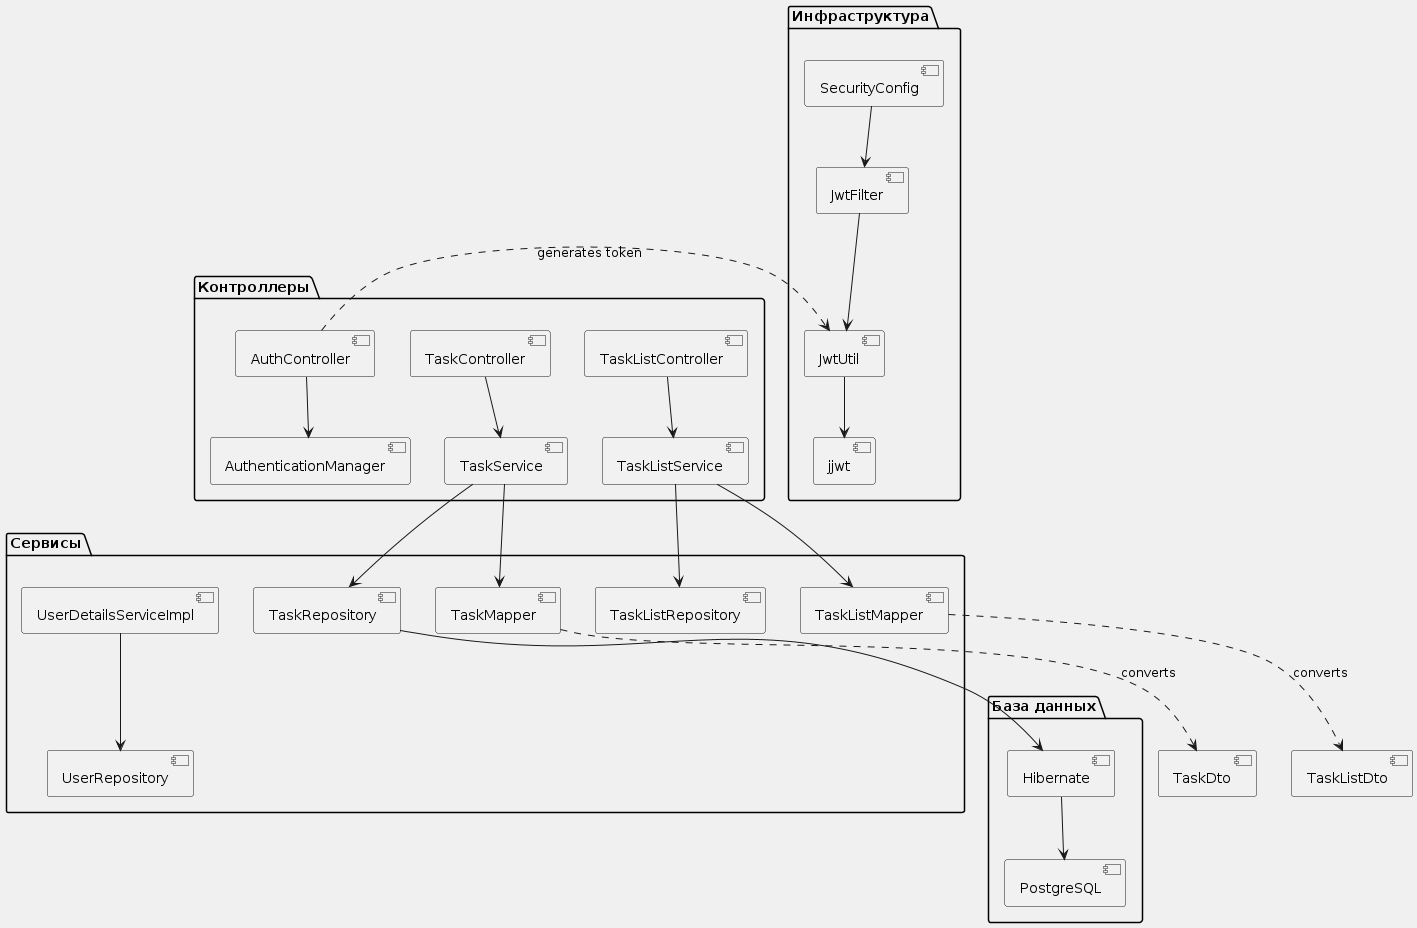

The diagram above was rendered by PlantUML. Its source (embedded in the PNG):
@startuml
skinparam backgroundColor #F0F0F0

package "Контроллеры" {
    [AuthController] --> [AuthenticationManager]
    [TaskController] --> [TaskService]
    [TaskListController] --> [TaskListService]
}

package "Сервисы" {
    [TaskService] --> [TaskRepository]
    [TaskService] --> [TaskMapper]
    [TaskListService] --> [TaskListRepository]
    [TaskListService] --> [TaskListMapper]
    [UserDetailsServiceImpl] --> [UserRepository]
}

package "Инфраструктура" {
    [JwtFilter] --> [JwtUtil]
    [JwtUtil] --> [jjwt]
    [SecurityConfig] --> [JwtFilter]
}

package "База данных" {
    [TaskRepository] --> [Hibernate]
    [Hibernate] --> [PostgreSQL]
}

[AuthController] .right.> [JwtUtil] : generates token
[TaskMapper] .down.> [TaskDto] : converts
[TaskListMapper] .down.> [TaskListDto] : converts
@enduml